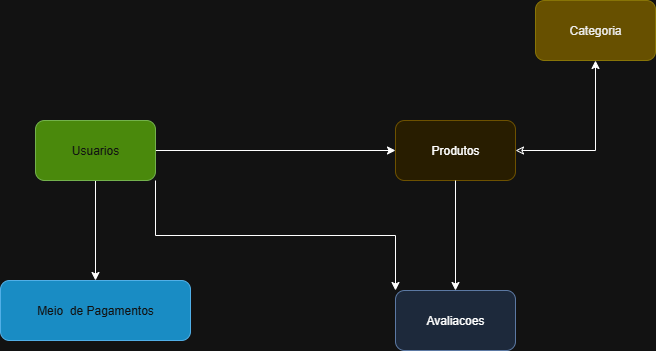

The diagram above was exported from draw.io. Its source (the exported page's mxGraphModel, read from the mxfile embedded in the PNG):
<mxGraphModel dx="778" dy="661" grid="1" gridSize="10" guides="1" tooltips="1" connect="1" arrows="1" fold="1" page="1" pageScale="1" pageWidth="827" pageHeight="1169" math="0" shadow="0">
  <root>
    <mxCell id="0" />
    <mxCell id="1" parent="0" />
    <mxCell id="MVbTcm870CtbFKH7RFeS-5" style="edgeStyle=orthogonalEdgeStyle;rounded=0;orthogonalLoop=1;jettySize=auto;html=1;exitX=0.5;exitY=1;exitDx=0;exitDy=0;entryX=0.5;entryY=0;entryDx=0;entryDy=0;" parent="1" source="MVbTcm870CtbFKH7RFeS-1" target="MVbTcm870CtbFKH7RFeS-4" edge="1">
      <mxGeometry relative="1" as="geometry" />
    </mxCell>
    <mxCell id="MVbTcm870CtbFKH7RFeS-6" style="edgeStyle=orthogonalEdgeStyle;rounded=0;orthogonalLoop=1;jettySize=auto;html=1;exitX=1;exitY=0.5;exitDx=0;exitDy=0;entryX=0;entryY=0.5;entryDx=0;entryDy=0;" parent="1" source="MVbTcm870CtbFKH7RFeS-1" target="MVbTcm870CtbFKH7RFeS-2" edge="1">
      <mxGeometry relative="1" as="geometry" />
    </mxCell>
    <mxCell id="MVbTcm870CtbFKH7RFeS-1" value="Usuarios" style="rounded=1;whiteSpace=wrap;html=1;fillColor=#60a917;fontColor=#ffffff;strokeColor=#2D7600;" parent="1" vertex="1">
      <mxGeometry x="160" y="180" width="120" height="60" as="geometry" />
    </mxCell>
    <mxCell id="rYk8npBeJu4WBaY2cyMv-2" style="edgeStyle=orthogonalEdgeStyle;rounded=0;orthogonalLoop=1;jettySize=auto;html=1;exitX=1;exitY=0.5;exitDx=0;exitDy=0;entryX=0.5;entryY=1;entryDx=0;entryDy=0;startArrow=classic;startFill=0;" parent="1" source="MVbTcm870CtbFKH7RFeS-2" target="rYk8npBeJu4WBaY2cyMv-1" edge="1">
      <mxGeometry relative="1" as="geometry">
        <mxPoint x="720" y="140" as="targetPoint" />
      </mxGeometry>
    </mxCell>
    <mxCell id="MVbTcm870CtbFKH7RFeS-2" value="Produtos" style="rounded=1;whiteSpace=wrap;html=1;fillColor=#fff2cc;strokeColor=#d6b656;" parent="1" vertex="1">
      <mxGeometry x="520" y="180" width="120" height="60" as="geometry" />
    </mxCell>
    <mxCell id="MVbTcm870CtbFKH7RFeS-3" value="Avaliacoes" style="rounded=1;whiteSpace=wrap;html=1;fillColor=#dae8fc;strokeColor=#6c8ebf;" parent="1" vertex="1">
      <mxGeometry x="520" y="350" width="120" height="60" as="geometry" />
    </mxCell>
    <mxCell id="MVbTcm870CtbFKH7RFeS-4" value="Meio&amp;nbsp; de Pagamentos" style="rounded=1;whiteSpace=wrap;html=1;fillColor=#1ba1e2;fontColor=#ffffff;strokeColor=#006EAF;" parent="1" vertex="1">
      <mxGeometry x="125" y="340" width="190" height="60" as="geometry" />
    </mxCell>
    <mxCell id="MVbTcm870CtbFKH7RFeS-7" style="edgeStyle=orthogonalEdgeStyle;rounded=0;orthogonalLoop=1;jettySize=auto;html=1;exitX=0.5;exitY=1;exitDx=0;exitDy=0;entryX=0.5;entryY=0;entryDx=0;entryDy=0;startArrow=none;startFill=0;" parent="1" source="MVbTcm870CtbFKH7RFeS-2" target="MVbTcm870CtbFKH7RFeS-3" edge="1">
      <mxGeometry relative="1" as="geometry" />
    </mxCell>
    <mxCell id="MVbTcm870CtbFKH7RFeS-8" style="edgeStyle=orthogonalEdgeStyle;rounded=0;orthogonalLoop=1;jettySize=auto;html=1;exitX=1;exitY=1;exitDx=0;exitDy=0;entryX=0;entryY=0;entryDx=0;entryDy=0;startArrow=none;startFill=0;" parent="1" source="MVbTcm870CtbFKH7RFeS-1" target="MVbTcm870CtbFKH7RFeS-3" edge="1">
      <mxGeometry relative="1" as="geometry" />
    </mxCell>
    <mxCell id="rYk8npBeJu4WBaY2cyMv-1" value="Categoria" style="rounded=1;whiteSpace=wrap;html=1;fillColor=#e3c800;fontColor=#000000;strokeColor=light-dark(#B09500, #887407);" parent="1" vertex="1">
      <mxGeometry x="660" y="60" width="120" height="60" as="geometry" />
    </mxCell>
  </root>
</mxGraphModel>